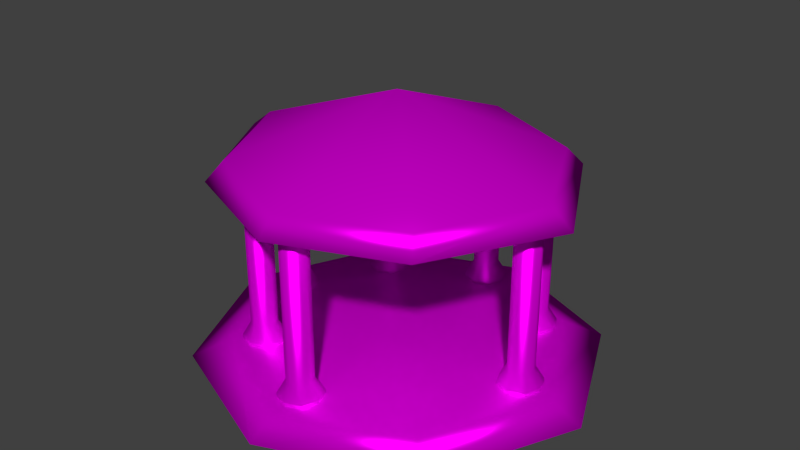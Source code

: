 # Source: gazebo.blend  (saved by Blender 2.69.0; exported with 4.5.12 LTS)
import bpy
from mathutils import Matrix  # noqa: F401  (used for matrix-valued properties, if any)

bpy.ops.wm.read_factory_settings(use_empty=True)
scene = bpy.context.scene
scene.name = 'Scene'

# ---- collections
col_collection_1 = bpy.data.collections.new('Collection 1'); scene.collection.children.link(col_collection_1)

# ---- images (referenced by path relative to the original .blend; pixels are not part of the script)
import os
ASSET_DIR = os.environ.get("B2B_ASSET_DIR", "")  # directory of the original .blend (textures are referenced by path, not embedded)
HERE = os.path.dirname(os.path.abspath(__file__))  # packed textures are extracted next to this script under _unpacked/

def load_image(name, relpath, width, height, colorspace="sRGB"):
    """Load a texture the original file referenced (path relative to the .blend, or extracted next to this script)."""
    p = next((c for c in (os.path.join(HERE, relpath), os.path.join(ASSET_DIR, relpath)) if relpath and os.path.exists(c)), "")
    if p:
        img = bpy.data.images.load(p, check_existing=True)
        img.name = name
    else:  # same state as the original file: an image datablock whose file is absent (Cycles renders it pink)
        img = bpy.data.images.new(name, width, height)
        img.source = "FILE"
        img.filepath = "//" + (relpath or name)
    img.colorspace_settings.name = colorspace
    return img
img_marble_jpeg_007 = load_image('marble.jpeg.007', 'marble.jpeg', 1024, 1024, 'sRGB')
img_marble_2_jpeg_007 = load_image('marble 2.jpeg.007', 'marble 2.jpeg', 1024, 1024, 'sRGB')
img_rust_mask_jpeg_007 = load_image('rust mask.jpeg.007', 'rust mask.jpeg', 1024, 1024, 'sRGB')

# ---- materials (node trees are filled in below, after node groups)
mat_marble = bpy.data.materials.new('marble')
mat_marble.alpha_threshold = 0.0
mat_marble.roughness = 0.5
mat_marble.line_color = (0.0, 0.0, 0.0, 1.0)

# ---- material node trees
mat_marble.use_nodes = True; mat_marble.node_tree.nodes.clear()
_N = mat_marble.node_tree.nodes; _L = mat_marble.node_tree.links
n0 = _N.new('ShaderNodeOutputMaterial'); n0.name = 'Material Output'; n0.location = (680, 235)
n1 = _N.new('ShaderNodeMixShader'); n1.name = 'Mix Shader'; n1.location = (496, 235)
n2 = _N.new('ShaderNodeBsdfDiffuse'); n2.name = 'Diffuse BSDF'; n2.location = (326, 312)
n3 = _N.new('ShaderNodeBsdfAnisotropic'); n3.name = 'Glossy BSDF'; n3.location = (331, 173)
n3.distribution = 'BECKMANN'
n3.inputs[1].default_value = 0.4472
n4 = _N.new('ShaderNodeTexImage'); n4.name = 'Image Texture'; n4.location = (-314, 255)
n4.width = 140
n4.image = img_marble_jpeg_007
n5 = _N.new('ShaderNodeTexImage'); n5.name = 'Image Texture.001'; n5.location = (-303, 485)
n5.width = 140
n5.image = img_marble_2_jpeg_007
n6 = _N.new('ShaderNodeTexImage'); n6.name = 'Image Texture.002'; n6.location = (-298, 698)
n6.width = 140
n6.image = img_rust_mask_jpeg_007
n7 = _N.new('ShaderNodeValToRGB'); n7.name = 'ColorRamp'; n7.location = (-79, 689)
while len(n7.color_ramp.elements) > 1: n7.color_ramp.elements.remove(n7.color_ramp.elements[-1])
n7.color_ramp.elements[0].position = 0.1182; n7.color_ramp.elements[0].color = (0.0, 0.0, 0.0, 1.0)
_e = n7.color_ramp.elements.new(0.5); _e.color = (1.0, 1.0, 1.0, 1.0)
n8 = _N.new('ShaderNodeMix'); n8.name = 'Mix'; n8.location = (5, 289)
n8.data_type = 'RGBA'
n9 = _N.new('ShaderNodeMix'); n9.name = 'Mix.001'; n9.location = (345, -8)
n9.data_type = 'RGBA'
n9.blend_type = 'MULTIPLY'
n9.inputs[0].default_value = 0.05
n9.inputs[6].default_value = (1.0, 1.0, 1.0, 1.0)
n10 = _N.new('ShaderNodeDisplacement'); n10.name = 'Displacement'; n10.location = (0, 0)
n10.inputs[1].default_value = 0.0
n10.inputs[2].default_value = 0.1
_L.new(n1.outputs[0], n0.inputs[0])
_L.new(n2.outputs[0], n1.inputs[1])
_L.new(n3.outputs[0], n1.inputs[2])
_L.new(n6.outputs[0], n7.inputs[0])
_L.new(n5.outputs[0], n8.inputs[7])
_L.new(n8.outputs[2], n2.inputs[0])
_L.new(n8.outputs[2], n3.inputs[0])
_L.new(n7.outputs[0], n8.inputs[0])
_L.new(n4.outputs[0], n8.inputs[6])
_L.new(n8.outputs[2], n9.inputs[7])
_L.new(n9.outputs[2], n10.inputs[0])
_L.new(n10.outputs[0], n0.inputs[2])
n0.is_active_output = True

# ---- world
world_world = bpy.data.worlds.new('World'); scene.world = world_world
world_world.color = (0.05088, 0.05088, 0.05088)
world_world.use_sun_shadow = False
world_world.sun_shadow_jitter_overblur = 0.0
world_world.cycles.sampling_method = 'MANUAL'
world_world.cycles.sample_map_resolution = 256

# ---- meshes
me_cube_001 = bpy.data.meshes.new('Cube.001')
me_cube_001.from_pydata([(-30.47, 15.38, -2.371), (-27.34, 12.17, -0.3709), (0.1081, 15.38, -2.371), (-3.017, 12.17, -0.3709), (-15.18, 17.77, -0.3709), (-15.18, 21.66, -2.371), (-30.47, -15.43, -2.371), (-27.34, -12.22, -0.3709), (-32.99, -0.02347, -0.3709), (-37.43, -0.02347, -2.371), (0.1081, -15.43, -2.371), (-3.017, -12.22, -0.3709), (2.628, -0.02347, -0.3709), (7.071, -0.02347, -2.371), (-15.18, -17.82, -0.3709), (-15.18, -21.7, -2.371), (-15.18, -0.02347, -2.371), (-15.18, -0.02347, -0.3709), (-13.33, 16.66, -0.409), (-13.33, 13.35, -0.409), (-16.65, 13.35, -0.409), (-16.65, 16.66, -0.409), (-14.0, 16.0, 18.26), (-14.0, 14.0, 18.26), (-16.0, 14.0, 18.26), (-16.0, 16.0, 18.26), (-12.73, 15.01, -0.409), (-14.99, 17.35, -0.409), (-14.99, 12.7, -0.409), (-17.33, 15.02, -0.3687), (-13.59, 15.0, 18.26), (-15.0, 16.42, 18.26), (-15.0, 13.57, 18.26), (-16.42, 15.01, 18.28), (-15.0, 15.0, -0.5147), (-15.0, 15.0, 18.26), (-13.33, 16.66, 0.00143), (-13.33, 13.35, 0.00143), (-16.65, 13.35, 0.00143), (-16.65, 16.66, 0.00143), (-12.73, 15.01, 0.00143), (-14.99, 12.7, 0.00143), (-17.33, 15.02, 0.0417), (-14.99, 17.35, 0.00143), (-16.42, 15.01, 1.572), (-15.0, 13.57, 1.547), (-13.59, 15.0, 1.547), (-15.0, 16.42, 1.547), (-16.0, 16.0, 1.547), (-16.0, 14.0, 1.547), (-14.0, 14.0, 1.547), (-14.0, 16.0, 1.547), (1.666, 1.664, -0.409), (1.666, -1.647, -0.409), (-1.645, -1.647, -0.409), (-1.645, 1.664, -0.409), (1.0, 1.0, 18.26), (1.0, -1.0, 18.26), (-1.0, -1.0, 18.26), (-1.0, 1.0, 18.26), (2.266, 0.008642, -0.409), (0.01036, 2.354, -0.409), (0.01036, -2.295, -0.409), (-2.334, 0.01895, -0.3687), (1.41, -5.662e-07, 18.26), (2.682e-07, 1.417, 18.26), (-5.066e-07, -1.431, 18.26), (-1.416, 0.006226, 18.28), (5.96e-08, 1.192e-07, -0.5147), (-1.192e-07, -1.788e-07, 18.26), (1.666, 1.664, 0.00143), (1.666, -1.647, 0.00143), (-1.645, -1.647, 0.00143), (-1.645, 1.664, 0.00143), (2.266, 0.008642, 0.00143), (0.01036, -2.295, 0.00143), (-2.334, 0.01895, 0.0417), (0.01036, 2.354, 0.00143), (-1.416, 0.006226, 1.572), (-7.797e-08, -1.431, 1.547), (1.41, -5.184e-08, 1.547), (1.825e-07, 1.417, 1.547), (-1.0, 1.0, 1.547), (-1.0, -1.0, 1.547), (1.0, -1.0, 1.547), (1.0, 1.0, 1.547), (-13.33, -13.34, -0.409), (-13.33, -16.65, -0.409), (-16.65, -16.65, -0.409), (-16.65, -13.34, -0.409), (-14.0, -14.0, 18.26), (-14.0, -16.0, 18.26), (-16.0, -16.0, 18.26), (-16.0, -14.0, 18.26), (-12.73, -14.99, -0.409), (-14.99, -12.65, -0.409), (-14.99, -17.3, -0.409), (-17.33, -14.98, -0.3687), (-13.59, -15.0, 18.26), (-15.0, -13.58, 18.26), (-15.0, -16.43, 18.26), (-16.42, -14.99, 18.28), (-15.0, -15.0, -0.5147), (-15.0, -15.0, 18.26), (-13.33, -13.34, 0.00143), (-13.33, -16.65, 0.00143), (-16.65, -16.65, 0.00143), (-16.65, -13.34, 0.00143), (-12.73, -14.99, 0.00143), (-14.99, -17.3, 0.00143), (-17.33, -14.98, 0.0417), (-14.99, -12.65, 0.00143), (-16.42, -14.99, 1.572), (-15.0, -16.43, 1.547), (-13.59, -15.0, 1.547), (-15.0, -13.58, 1.547), (-16.0, -14.0, 1.547), (-16.0, -16.0, 1.547), (-14.0, -16.0, 1.547), (-14.0, -14.0, 1.547), (-28.33, 1.664, -0.409), (-28.33, -1.647, -0.409), (-31.65, -1.647, -0.409), (-31.65, 1.664, -0.409), (-29.0, 1.0, 18.26), (-29.0, -1.0, 18.26), (-31.0, -1.0, 18.26), (-31.0, 1.0, 18.26), (-27.73, 0.008642, -0.409), (-29.99, 2.354, -0.409), (-29.99, -2.295, -0.409), (-32.33, 0.01895, -0.3687), (-28.59, -5.662e-07, 18.26), (-30.0, 1.417, 18.26), (-30.0, -1.431, 18.26), (-31.42, 0.006226, 18.28), (-30.0, 1.192e-07, -0.5147), (-30.0, -1.788e-07, 18.26), (-28.33, 1.664, 0.00143), (-28.33, -1.647, 0.00143), (-31.65, -1.647, 0.00143), (-31.65, 1.664, 0.00143), (-27.73, 0.008642, 0.00143), (-29.99, -2.295, 0.00143), (-32.33, 0.01895, 0.0417), (-29.99, 2.354, 0.00143), (-31.42, 0.006226, 1.572), (-30.0, -1.431, 1.547), (-28.59, -5.184e-08, 1.547), (-30.0, 1.417, 1.547), (-31.0, 1.0, 1.547), (-31.0, -1.0, 1.547), (-29.0, -1.0, 1.547), (-29.0, 1.0, 1.547), (-3.334, 11.66, -0.409), (-3.334, 8.353, -0.409), (-6.645, 8.353, -0.409), (-6.645, 11.66, -0.409), (-4.0, 11.0, 18.26), (-4.0, 9.0, 18.26), (-6.0, 9.0, 18.26), (-6.0, 11.0, 18.26), (-2.734, 10.01, -0.409), (-4.99, 12.35, -0.409), (-4.99, 7.705, -0.409), (-7.334, 10.02, -0.3687), (-3.59, 10.0, 18.26), (-5.0, 11.42, 18.26), (-5.0, 8.569, 18.26), (-6.416, 10.01, 18.28), (-5.0, 10.0, -0.5147), (-5.0, 10.0, 18.26), (-3.334, 11.66, 0.00143), (-3.334, 8.353, 0.00143), (-6.645, 8.353, 0.00143), (-6.645, 11.66, 0.00143), (-2.734, 10.01, 0.00143), (-4.99, 7.705, 0.00143), (-7.334, 10.02, 0.0417), (-4.99, 12.35, 0.00143), (-6.416, 10.01, 1.572), (-5.0, 8.569, 1.547), (-3.59, 10.0, 1.547), (-5.0, 11.42, 1.547), (-6.0, 11.0, 1.547), (-6.0, 9.0, 1.547), (-4.0, 9.0, 1.547), (-4.0, 11.0, 1.547), (-23.33, 11.66, -0.409), (-23.33, 8.353, -0.409), (-26.65, 8.353, -0.409), (-26.65, 11.66, -0.409), (-24.0, 11.0, 18.26), (-24.0, 9.0, 18.26), (-26.0, 9.0, 18.26), (-26.0, 11.0, 18.26), (-22.73, 10.01, -0.409), (-24.99, 12.35, -0.409), (-24.99, 7.705, -0.409), (-27.33, 10.02, -0.3687), (-23.59, 10.0, 18.26), (-25.0, 11.42, 18.26), (-25.0, 8.569, 18.26), (-26.42, 10.01, 18.28), (-25.0, 10.0, -0.5147), (-25.0, 10.0, 18.26), (-23.33, 11.66, 0.00143), (-23.33, 8.353, 0.00143), (-26.65, 8.353, 0.00143), (-26.65, 11.66, 0.00143), (-22.73, 10.01, 0.00143), (-24.99, 7.705, 0.00143), (-27.33, 10.02, 0.0417), (-24.99, 12.35, 0.00143), (-26.42, 10.01, 1.572), (-25.0, 8.569, 1.547), (-23.59, 10.0, 1.547), (-25.0, 11.42, 1.547), (-26.0, 11.0, 1.547), (-26.0, 9.0, 1.547), (-24.0, 9.0, 1.547), (-24.0, 11.0, 1.547), (-23.33, -8.336, -0.409), (-23.33, -11.65, -0.409), (-26.65, -11.65, -0.409), (-26.65, -8.336, -0.409), (-24.0, -9.0, 18.26), (-24.0, -11.0, 18.26), (-26.0, -11.0, 18.26), (-26.0, -9.0, 18.26), (-22.73, -9.991, -0.409), (-24.99, -7.646, -0.409), (-24.99, -12.3, -0.409), (-27.33, -9.981, -0.3687), (-23.59, -10.0, 18.26), (-25.0, -8.583, 18.26), (-25.0, -11.43, 18.26), (-26.42, -9.994, 18.28), (-25.0, -10.0, -0.5147), (-25.0, -10.0, 18.26), (-23.33, -8.336, 0.00143), (-23.33, -11.65, 0.00143), (-26.65, -11.65, 0.00143), (-26.65, -8.336, 0.00143), (-22.73, -9.991, 0.00143), (-24.99, -12.3, 0.00143), (-27.33, -9.981, 0.0417), (-24.99, -7.646, 0.00143), (-26.42, -9.994, 1.572), (-25.0, -11.43, 1.547), (-23.59, -10.0, 1.547), (-25.0, -8.583, 1.547), (-26.0, -9.0, 1.547), (-26.0, -11.0, 1.547), (-24.0, -11.0, 1.547), (-24.0, -9.0, 1.547), (-28.52, 13.66, 17.42), (-27.48, 12.07, 19.42), (-15.66, 16.97, 19.42), (-15.66, 18.89, 17.42), (-28.52, -13.38, 17.42), (-27.48, -11.79, 19.42), (-33.26, 0.141, 19.42), (-35.83, 0.141, 17.42), (-15.66, -16.69, 19.42), (-15.66, -18.61, 17.42), (-15.66, 0.141, 19.36), (-15.66, 0.141, 26.1), (-2.804, 13.66, 17.42), (-3.849, 12.07, 19.42), (-2.804, -13.38, 17.42), (-3.849, -11.79, 19.42), (1.935, 0.141, 19.42), (4.503, 0.141, 17.42)], [], [(8, 1, 0, 9), (17, 4, 1, 8), (1, 4, 5, 0), (9, 0, 5, 16), (12, 13, 2, 3), (17, 12, 3, 4), (3, 2, 5, 4), (13, 16, 5, 2), (8, 9, 6, 7), (17, 8, 7, 14), (7, 6, 15, 14), (9, 16, 15, 6), (12, 11, 10, 13), (17, 14, 11, 12), (11, 14, 15, 10), (13, 10, 15, 16), (34, 28, 20, 29), (35, 33, 24, 32), (46, 30, 23, 50), (45, 32, 24, 49), (44, 33, 25, 48), (43, 27, 21, 39), (27, 34, 29, 21), (18, 26, 34, 27), (26, 19, 28, 34), (30, 35, 32, 23), (22, 31, 35, 30), (31, 25, 33, 35), (51, 22, 30, 46), (50, 23, 32, 45), (49, 24, 33, 44), (36, 18, 27, 43), (26, 40, 37, 19), (28, 41, 38, 20), (29, 42, 39, 21), (47, 43, 39, 48), (18, 36, 40, 26), (19, 37, 41, 28), (20, 38, 42, 29), (51, 36, 43, 47), (31, 47, 48, 25), (37, 50, 45, 41), (42, 44, 48, 39), (36, 51, 46, 40), (22, 51, 47, 31), (41, 45, 49, 38), (40, 46, 50, 37), (38, 49, 44, 42), (68, 62, 54, 63), (69, 67, 58, 66), (80, 64, 57, 84), (79, 66, 58, 83), (78, 67, 59, 82), (77, 61, 55, 73), (61, 68, 63, 55), (52, 60, 68, 61), (60, 53, 62, 68), (64, 69, 66, 57), (56, 65, 69, 64), (65, 59, 67, 69), (85, 56, 64, 80), (84, 57, 66, 79), (83, 58, 67, 78), (70, 52, 61, 77), (60, 74, 71, 53), (62, 75, 72, 54), (63, 76, 73, 55), (81, 77, 73, 82), (52, 70, 74, 60), (53, 71, 75, 62), (54, 72, 76, 63), (85, 70, 77, 81), (65, 81, 82, 59), (71, 84, 79, 75), (76, 78, 82, 73), (70, 85, 80, 74), (56, 85, 81, 65), (75, 79, 83, 72), (74, 80, 84, 71), (72, 83, 78, 76), (102, 96, 88, 97), (103, 101, 92, 100), (114, 98, 91, 118), (113, 100, 92, 117), (112, 101, 93, 116), (111, 95, 89, 107), (95, 102, 97, 89), (86, 94, 102, 95), (94, 87, 96, 102), (98, 103, 100, 91), (90, 99, 103, 98), (99, 93, 101, 103), (119, 90, 98, 114), (118, 91, 100, 113), (117, 92, 101, 112), (104, 86, 95, 111), (94, 108, 105, 87), (96, 109, 106, 88), (97, 110, 107, 89), (115, 111, 107, 116), (86, 104, 108, 94), (87, 105, 109, 96), (88, 106, 110, 97), (119, 104, 111, 115), (99, 115, 116, 93), (105, 118, 113, 109), (110, 112, 116, 107), (104, 119, 114, 108), (90, 119, 115, 99), (109, 113, 117, 106), (108, 114, 118, 105), (106, 117, 112, 110), (136, 130, 122, 131), (137, 135, 126, 134), (148, 132, 125, 152), (147, 134, 126, 151), (146, 135, 127, 150), (145, 129, 123, 141), (129, 136, 131, 123), (120, 128, 136, 129), (128, 121, 130, 136), (132, 137, 134, 125), (124, 133, 137, 132), (133, 127, 135, 137), (153, 124, 132, 148), (152, 125, 134, 147), (151, 126, 135, 146), (138, 120, 129, 145), (128, 142, 139, 121), (130, 143, 140, 122), (131, 144, 141, 123), (149, 145, 141, 150), (120, 138, 142, 128), (121, 139, 143, 130), (122, 140, 144, 131), (153, 138, 145, 149), (133, 149, 150, 127), (139, 152, 147, 143), (144, 146, 150, 141), (138, 153, 148, 142), (124, 153, 149, 133), (143, 147, 151, 140), (142, 148, 152, 139), (140, 151, 146, 144), (170, 164, 156, 165), (171, 169, 160, 168), (182, 166, 159, 186), (181, 168, 160, 185), (180, 169, 161, 184), (179, 163, 157, 175), (163, 170, 165, 157), (154, 162, 170, 163), (162, 155, 164, 170), (166, 171, 168, 159), (158, 167, 171, 166), (167, 161, 169, 171), (187, 158, 166, 182), (186, 159, 168, 181), (185, 160, 169, 180), (172, 154, 163, 179), (162, 176, 173, 155), (164, 177, 174, 156), (165, 178, 175, 157), (183, 179, 175, 184), (154, 172, 176, 162), (155, 173, 177, 164), (156, 174, 178, 165), (187, 172, 179, 183), (167, 183, 184, 161), (173, 186, 181, 177), (178, 180, 184, 175), (172, 187, 182, 176), (158, 187, 183, 167), (177, 181, 185, 174), (176, 182, 186, 173), (174, 185, 180, 178), (204, 198, 190, 199), (205, 203, 194, 202), (216, 200, 193, 220), (215, 202, 194, 219), (214, 203, 195, 218), (213, 197, 191, 209), (197, 204, 199, 191), (188, 196, 204, 197), (196, 189, 198, 204), (200, 205, 202, 193), (192, 201, 205, 200), (201, 195, 203, 205), (221, 192, 200, 216), (220, 193, 202, 215), (219, 194, 203, 214), (206, 188, 197, 213), (196, 210, 207, 189), (198, 211, 208, 190), (199, 212, 209, 191), (217, 213, 209, 218), (188, 206, 210, 196), (189, 207, 211, 198), (190, 208, 212, 199), (221, 206, 213, 217), (201, 217, 218, 195), (207, 220, 215, 211), (212, 214, 218, 209), (206, 221, 216, 210), (192, 221, 217, 201), (211, 215, 219, 208), (210, 216, 220, 207), (208, 219, 214, 212), (238, 232, 224, 233), (239, 237, 228, 236), (250, 234, 227, 254), (249, 236, 228, 253), (248, 237, 229, 252), (247, 231, 225, 243), (231, 238, 233, 225), (222, 230, 238, 231), (230, 223, 232, 238), (234, 239, 236, 227), (226, 235, 239, 234), (235, 229, 237, 239), (255, 226, 234, 250), (254, 227, 236, 249), (253, 228, 237, 248), (240, 222, 231, 247), (230, 244, 241, 223), (232, 245, 242, 224), (233, 246, 243, 225), (251, 247, 243, 252), (222, 240, 244, 230), (223, 241, 245, 232), (224, 242, 246, 233), (255, 240, 247, 251), (235, 251, 252, 229), (241, 254, 249, 245), (246, 248, 252, 243), (240, 255, 250, 244), (226, 255, 251, 235), (245, 249, 253, 242), (244, 250, 254, 241), (242, 253, 248, 246), (262, 257, 256, 263), (257, 258, 259, 256), (259, 266, 263, 256), (257, 262, 267, 258), (262, 263, 260, 261), (261, 260, 265, 264), (265, 260, 263, 266), (261, 264, 267, 262), (272, 273, 268, 269), (269, 258, 267, 272), (269, 268, 259, 258), (271, 264, 265, 270), (272, 271, 270, 273), (259, 268, 273, 266), (265, 266, 273, 270), (271, 272, 267, 264)])
me_cube_001.polygons.foreach_set('use_smooth', [True] * 256)
_uv = me_cube_001.uv_layers.new(name='UVMap')
_uv.uv.foreach_set('vector', [0.04263, 0.2907, 0.1495, 0.3836, 0.1333, 0.4278, 0.0, 0.3099, 0.2137, 0.2139, 0.2905, 0.3849, 0.1495, 0.3836, 0.04263, 0.2907, 0.1495, 0.3836, 0.2905, 0.3849, 0.3073, 0.4222, 0.1333, 0.4278, 0.4275, 0.1176, 0.5611, 0.0, 0.735, 0.006062, 0.641, 0.2141, 0.3848, 0.1371, 0.4275, 0.1179, 0.4271, 0.2959, 0.3832, 0.2787, 0.2137, 0.2139, 0.3848, 0.1371, 0.3832, 0.2787, 0.2905, 0.3849, 0.3832, 0.2787, 0.4271, 0.2959, 0.3073, 0.4222, 0.2905, 0.3849, 0.8546, 0.3106, 0.641, 0.2141, 0.735, 0.006062, 0.8545, 0.1326, 0.04263, 0.2907, 0.0, 0.3099, 0.0004527, 0.1319, 0.04424, 0.1492, 0.2137, 0.2139, 0.04263, 0.2907, 0.04424, 0.1492, 0.1369, 0.04296, 0.04424, 0.1492, 0.0004527, 0.1319, 0.1202, 0.005647, 0.1369, 0.04296, 0.4275, 0.1176, 0.641, 0.2141, 0.547, 0.4221, 0.4275, 0.2956, 0.3848, 0.1371, 0.2779, 0.0443, 0.2942, 0.0, 0.4275, 0.1179, 0.2137, 0.2139, 0.1369, 0.04296, 0.2779, 0.0443, 0.3848, 0.1371, 0.2779, 0.0443, 0.1369, 0.04296, 0.1202, 0.005647, 0.2942, 0.0, 0.8546, 0.3106, 0.7209, 0.4282, 0.547, 0.4221, 0.641, 0.2141, 0.8012, 0.8321, 0.777, 0.8324, 0.7837, 0.8149, 0.8012, 0.8075, 0.05376, 0.8364, 0.03885, 0.8366, 0.04315, 0.826, 0.05364, 0.8214, 0.9356, 0.2545, 0.935, 0.4282, 0.9271, 0.4269, 0.9276, 0.2532, 0.9161, 0.2531, 0.9156, 0.4268, 0.9076, 0.4281, 0.9081, 0.2544, 0.8753, 0.6471, 0.8748, 0.8206, 0.8635, 0.8203, 0.864, 0.6468, 0.8468, 0.6314, 0.8468, 0.6271, 0.8603, 0.625, 0.8603, 0.6292, 0.1903, 0.807, 0.1903, 0.8318, 0.1657, 0.8318, 0.1729, 0.8144, 0.5891, 0.8147, 0.5954, 0.8321, 0.5716, 0.8323, 0.5716, 0.8075, 0.825, 0.8218, 0.8186, 0.8392, 0.8012, 0.8459, 0.8012, 0.8218, 0.5477, 0.8474, 0.5329, 0.8474, 0.5329, 0.8323, 0.5434, 0.8368, 0.03356, 0.8561, 0.02302, 0.8605, 0.02304, 0.8455, 0.03789, 0.8456, 0.4517, 0.8473, 0.4411, 0.8429, 0.4368, 0.8324, 0.4517, 0.8324, 0.07003, 0.8289, 0.0695, 1.002, 0.06146, 1.004, 0.06199, 0.8302, 0.9276, 0.2532, 0.9271, 0.4269, 0.9156, 0.4268, 0.9161, 0.2531, 0.8834, 0.6482, 0.8829, 0.8218, 0.8748, 0.8206, 0.8753, 0.6471, 0.0663, 0.8113, 0.06632, 0.807, 0.0852, 0.8071, 0.08519, 0.8114, 0.944, 0.2337, 0.944, 0.238, 0.9315, 0.2357, 0.9316, 0.2314, 0.9128, 0.2314, 0.9128, 0.2357, 0.8993, 0.2377, 0.8993, 0.2335, 0.8791, 0.6255, 0.879, 0.6297, 0.8603, 0.6292, 0.8603, 0.625, 0.8559, 0.6481, 0.8468, 0.6314, 0.8603, 0.6292, 0.864, 0.6468, 0.06632, 0.807, 0.0663, 0.8113, 0.05376, 0.8136, 0.05377, 0.8093, 0.9316, 0.2314, 0.9315, 0.2357, 0.9128, 0.2357, 0.9128, 0.2314, 0.8924, 0.6273, 0.8924, 0.6316, 0.879, 0.6297, 0.8791, 0.6255, 0.07003, 0.8289, 0.0663, 0.8113, 0.08519, 0.8114, 0.08144, 0.8289, 0.8553, 0.8216, 0.8559, 0.6481, 0.864, 0.6468, 0.8635, 0.8203, 0.9315, 0.2357, 0.9276, 0.2532, 0.9161, 0.2531, 0.9128, 0.2357, 0.879, 0.6297, 0.8753, 0.6471, 0.864, 0.6468, 0.8603, 0.6292, 0.0663, 0.8113, 0.07003, 0.8289, 0.06199, 0.8302, 0.05376, 0.8136, 0.0695, 1.002, 0.07003, 0.8289, 0.08144, 0.8289, 0.08091, 1.002, 0.9128, 0.2357, 0.9161, 0.2531, 0.9081, 0.2544, 0.8993, 0.2377, 0.944, 0.238, 0.9356, 0.2545, 0.9276, 0.2532, 0.9315, 0.2357, 0.8924, 0.6316, 0.8834, 0.6482, 0.8753, 0.6471, 0.879, 0.6297, 0.7528, 0.8321, 0.7287, 0.8324, 0.7353, 0.8149, 0.7528, 0.8075, 0.3157, 0.8469, 0.3008, 0.8471, 0.3051, 0.8365, 0.3156, 0.8318, 0.9287, 0.6481, 0.9281, 0.8218, 0.9202, 0.8204, 0.9207, 0.6468, 0.9092, 0.6467, 0.9087, 0.8204, 0.9007, 0.8217, 0.9012, 0.648, 0.8753, 0.4503, 0.8748, 0.6239, 0.8635, 0.6236, 0.864, 0.45, 0.8468, 0.4346, 0.8468, 0.4304, 0.8603, 0.4282, 0.8603, 0.4325, 0.2149, 0.807, 0.2149, 0.8318, 0.1903, 0.8318, 0.1975, 0.8144, 0.6743, 0.8147, 0.6806, 0.8321, 0.6568, 0.8323, 0.6568, 0.8075, 0.3403, 0.8318, 0.3339, 0.8492, 0.3165, 0.856, 0.3165, 0.8318, 0.6955, 0.8474, 0.6806, 0.8474, 0.6807, 0.8323, 0.6912, 0.8368, 0.04943, 0.8472, 0.03889, 0.8515, 0.03891, 0.8366, 0.05376, 0.8367, 0.4666, 0.8473, 0.456, 0.8429, 0.4517, 0.8324, 0.4666, 0.8324, 0.9534, 0.4502, 0.9529, 0.6237, 0.9448, 0.625, 0.9453, 0.4515, 0.9207, 0.6468, 0.9202, 0.8204, 0.9087, 0.8204, 0.9092, 0.6467, 0.8834, 0.4514, 0.8829, 0.625, 0.8748, 0.6239, 0.8753, 0.4503, 0.9497, 0.4326, 0.9497, 0.4283, 0.9686, 0.4284, 0.9685, 0.4326, 0.9371, 0.6273, 0.9371, 0.6315, 0.9246, 0.6293, 0.9247, 0.625, 0.9059, 0.625, 0.9059, 0.6292, 0.8924, 0.6313, 0.8924, 0.627, 0.8791, 0.4287, 0.879, 0.433, 0.8603, 0.4325, 0.8603, 0.4282, 0.8559, 0.4513, 0.8468, 0.4346, 0.8603, 0.4325, 0.864, 0.45, 0.9497, 0.4283, 0.9497, 0.4326, 0.9371, 0.4348, 0.9371, 0.4306, 0.9247, 0.625, 0.9246, 0.6293, 0.9059, 0.6292, 0.9059, 0.625, 0.8924, 0.4306, 0.8924, 0.4348, 0.879, 0.433, 0.8791, 0.4287, 0.9534, 0.4502, 0.9497, 0.4326, 0.9685, 0.4326, 0.9648, 0.4502, 0.8553, 0.6249, 0.8559, 0.4513, 0.864, 0.45, 0.8635, 0.6236, 0.9246, 0.6293, 0.9207, 0.6468, 0.9092, 0.6467, 0.9059, 0.6292, 0.879, 0.433, 0.8753, 0.4503, 0.864, 0.45, 0.8603, 0.4325, 0.9497, 0.4326, 0.9534, 0.4502, 0.9453, 0.4515, 0.9371, 0.4348, 0.9529, 0.6237, 0.9534, 0.4502, 0.9648, 0.4502, 0.9643, 0.6237, 0.9059, 0.6292, 0.9092, 0.6467, 0.9012, 0.648, 0.8924, 0.6313, 0.9371, 0.6315, 0.9287, 0.6481, 0.9207, 0.6468, 0.9246, 0.6293, 0.8924, 0.4348, 0.8834, 0.4514, 0.8753, 0.4503, 0.879, 0.433, 0.5, 0.8321, 0.4758, 0.8324, 0.4825, 0.8149, 0.5, 0.8075, 0.2395, 0.8469, 0.2246, 0.8471, 0.2289, 0.8365, 0.2394, 0.8318, 0.9365, 0.02311, 0.9359, 0.1968, 0.9279, 0.1954, 0.9285, 0.02177, 0.917, 0.02171, 0.9165, 0.1954, 0.9084, 0.1967, 0.909, 0.02301, 0.03673, 0.4499, 0.0362, 0.6235, 0.02485, 0.6232, 0.02538, 0.4496, 0.008152, 0.4342, 0.008165, 0.43, 0.02166, 0.4278, 0.02164, 0.4321, 0.2394, 0.807, 0.2395, 0.8318, 0.2149, 0.8318, 0.2221, 0.8144, 0.6981, 0.8147, 0.7045, 0.8321, 0.6806, 0.8323, 0.6807, 0.8075, 0.2149, 0.8318, 0.2085, 0.8492, 0.191, 0.856, 0.191, 0.8318, 0.6806, 0.8474, 0.6658, 0.8474, 0.6658, 0.8323, 0.6763, 0.8368, 0.8356, 0.8565, 0.825, 0.8608, 0.825, 0.8459, 0.8399, 0.846, 0.7528, 0.8473, 0.7423, 0.8429, 0.7379, 0.8324, 0.7528, 0.8324, 0.4123, 0.8289, 0.4118, 1.002, 0.4038, 1.004, 0.4043, 0.8302, 0.9285, 0.02177, 0.9279, 0.1954, 0.9165, 0.1954, 0.917, 0.02171, 0.04477, 0.4511, 0.04424, 0.6246, 0.0362, 0.6235, 0.03673, 0.4499, 0.4086, 0.8113, 0.4086, 0.807, 0.4275, 0.8071, 0.4275, 0.8114, 0.9449, 0.002267, 0.9449, 0.006532, 0.9324, 0.004275, 0.9324, 9.957e-06, 0.9137, 0.0, 0.9137, 0.004265, 0.9002, 0.006313, 0.9002, 0.002048, 0.04044, 0.4283, 0.04042, 0.4326, 0.02164, 0.4321, 0.02166, 0.4278, 0.01723, 0.4509, 0.008152, 0.4342, 0.02164, 0.4321, 0.02538, 0.4496, 0.4086, 0.807, 0.4086, 0.8113, 0.3961, 0.8136, 0.3961, 0.8093, 0.9324, 9.957e-06, 0.9324, 0.004275, 0.9137, 0.004265, 0.9137, 0.0, 0.05376, 0.4302, 0.05375, 0.4344, 0.04042, 0.4326, 0.04044, 0.4283, 0.4123, 0.8289, 0.4086, 0.8113, 0.4275, 0.8114, 0.4237, 0.8289, 0.0167, 0.6245, 0.01723, 0.4509, 0.02538, 0.4496, 0.02485, 0.6232, 0.9324, 0.004275, 0.9285, 0.02177, 0.917, 0.02171, 0.9137, 0.004265, 0.04042, 0.4326, 0.03673, 0.4499, 0.02538, 0.4496, 0.02164, 0.4321, 0.4086, 0.8113, 0.4123, 0.8289, 0.4043, 0.8302, 0.3961, 0.8136, 0.4118, 1.002, 0.4123, 0.8289, 0.4237, 0.8289, 0.4232, 1.002, 0.9137, 0.004265, 0.917, 0.02171, 0.909, 0.02301, 0.9002, 0.006313, 0.9449, 0.006532, 0.9365, 0.02311, 0.9285, 0.02177, 0.9324, 0.004275, 0.05375, 0.4344, 0.04477, 0.4511, 0.03673, 0.4499, 0.04042, 0.4326, 0.4517, 0.8321, 0.4275, 0.8324, 0.4342, 0.8149, 0.4517, 0.8075, 0.5865, 0.8474, 0.5716, 0.8475, 0.5759, 0.8369, 0.5864, 0.8323, 0.9803, 0.2545, 0.9798, 0.4282, 0.9718, 0.4269, 0.9723, 0.2532, 0.9609, 0.2531, 0.9603, 0.4268, 0.9523, 0.4281, 0.9528, 0.2544, 0.03673, 0.6467, 0.0362, 0.8202, 0.02485, 0.82, 0.02538, 0.6464, 0.008152, 0.631, 0.008165, 0.6268, 0.02166, 0.6246, 0.02164, 0.6289, 0.3157, 0.807, 0.3157, 0.8318, 0.2912, 0.8318, 0.2983, 0.8144, 0.6504, 0.8147, 0.6568, 0.8321, 0.6329, 0.8323, 0.633, 0.8075, 0.03201, 0.8214, 0.02562, 0.8388, 0.008159, 0.8455, 0.008152, 0.8214, 0.5716, 0.8474, 0.5567, 0.8474, 0.5568, 0.8323, 0.5673, 0.8368, 0.4808, 0.8429, 0.4702, 0.8473, 0.4703, 0.8324, 0.4851, 0.8324, 0.7137, 0.8473, 0.7032, 0.8429, 0.6988, 0.8324, 0.7137, 0.8324, 0.3809, 0.8289, 0.3804, 1.002, 0.3723, 1.004, 0.3728, 0.8302, 0.9723, 0.2532, 0.9718, 0.4269, 0.9603, 0.4268, 0.9609, 0.2531, 0.04477, 0.6478, 0.04424, 0.8214, 0.0362, 0.8202, 0.03673, 0.6467, 0.3772, 0.8113, 0.3772, 0.807, 0.3961, 0.8071, 0.396, 0.8114, 0.9887, 0.2337, 0.9887, 0.238, 0.9763, 0.2357, 0.9763, 0.2314, 0.9576, 0.2314, 0.9576, 0.2357, 0.944, 0.2377, 0.944, 0.2335, 0.04044, 0.6251, 0.04042, 0.6293, 0.02164, 0.6289, 0.02166, 0.6246, 0.01723, 0.6477, 0.008152, 0.631, 0.02164, 0.6289, 0.02538, 0.6464, 0.3772, 0.807, 0.3772, 0.8113, 0.3646, 0.8136, 0.3646, 0.8093, 0.9763, 0.2314, 0.9763, 0.2357, 0.9576, 0.2357, 0.9576, 0.2314, 0.05376, 0.627, 0.05375, 0.6312, 0.04042, 0.6293, 0.04044, 0.6251, 0.3809, 0.8289, 0.3772, 0.8113, 0.396, 0.8114, 0.3923, 0.8289, 0.0167, 0.8213, 0.01723, 0.6477, 0.02538, 0.6464, 0.02485, 0.82, 0.9763, 0.2357, 0.9723, 0.2532, 0.9609, 0.2531, 0.9576, 0.2357, 0.04042, 0.6293, 0.03673, 0.6467, 0.02538, 0.6464, 0.02164, 0.6289, 0.3772, 0.8113, 0.3809, 0.8289, 0.3728, 0.8302, 0.3646, 0.8136, 0.3804, 1.002, 0.3809, 0.8289, 0.3923, 0.8289, 0.3918, 1.002, 0.9576, 0.2357, 0.9609, 0.2531, 0.9528, 0.2544, 0.944, 0.2377, 0.9887, 0.238, 0.9803, 0.2545, 0.9723, 0.2532, 0.9763, 0.2357, 0.05375, 0.6312, 0.04477, 0.6478, 0.03673, 0.6467, 0.04042, 0.6293, 0.777, 0.8321, 0.7528, 0.8324, 0.7595, 0.8149, 0.777, 0.8075, 0.1806, 0.8469, 0.1657, 0.8471, 0.17, 0.8365, 0.1805, 0.8318, 0.8908, 0.2545, 0.8903, 0.4282, 0.8823, 0.4269, 0.8829, 0.2532, 0.8714, 0.2531, 0.8709, 0.4268, 0.8628, 0.4281, 0.8634, 0.2544, 0.8297, 0.4503, 0.8292, 0.6239, 0.8179, 0.6236, 0.8184, 0.45, 0.8012, 0.4346, 0.8012, 0.4304, 0.8147, 0.4282, 0.8147, 0.4325, 0.3403, 0.807, 0.3403, 0.8318, 0.3157, 0.8318, 0.3229, 0.8144, 0.5414, 0.8147, 0.5477, 0.8321, 0.5239, 0.8323, 0.5239, 0.8075, 0.6329, 0.8317, 0.6265, 0.8491, 0.6091, 0.8558, 0.6091, 0.8317, 0.5149, 0.8474, 0.5, 0.8474, 0.5, 0.8323, 0.5106, 0.8368, 0.01869, 0.8561, 0.008152, 0.8605, 0.008173, 0.8455, 0.02302, 0.8456, 0.7286, 0.8473, 0.7181, 0.8429, 0.7137, 0.8324, 0.7287, 0.8324, 0.9612, 0.02197, 0.9606, 0.1954, 0.9526, 0.1968, 0.9531, 0.0233, 0.8829, 0.2532, 0.8823, 0.4269, 0.8709, 0.4268, 0.8714, 0.2531, 0.8378, 0.4514, 0.8373, 0.625, 0.8292, 0.6239, 0.8297, 0.4503, 0.9574, 0.004377, 0.9574, 0.0001166, 0.9763, 0.0001745, 0.9763, 0.004435, 0.8993, 0.2337, 0.8993, 0.238, 0.8868, 0.2357, 0.8868, 0.2314, 0.8681, 0.2314, 0.8681, 0.2357, 0.8546, 0.2377, 0.8546, 0.2335, 0.8335, 0.4287, 0.8334, 0.433, 0.8147, 0.4325, 0.8147, 0.4282, 0.8102, 0.4513, 0.8012, 0.4346, 0.8147, 0.4325, 0.8184, 0.45, 0.9574, 0.0001166, 0.9574, 0.004377, 0.9449, 0.006636, 0.9449, 0.002376, 0.8868, 0.2314, 0.8868, 0.2357, 0.8681, 0.2357, 0.8681, 0.2314, 0.8468, 0.4306, 0.8468, 0.4348, 0.8334, 0.433, 0.8335, 0.4287, 0.9612, 0.02197, 0.9574, 0.004377, 0.9763, 0.004435, 0.9726, 0.02201, 0.8097, 0.6249, 0.8102, 0.4513, 0.8184, 0.45, 0.8179, 0.6236, 0.8868, 0.2357, 0.8829, 0.2532, 0.8714, 0.2531, 0.8681, 0.2357, 0.8334, 0.433, 0.8297, 0.4503, 0.8184, 0.45, 0.8147, 0.4325, 0.9574, 0.004377, 0.9612, 0.02197, 0.9531, 0.0233, 0.9449, 0.006636, 0.9606, 0.1954, 0.9612, 0.02197, 0.9726, 0.02201, 0.972, 0.1955, 0.8681, 0.2357, 0.8714, 0.2531, 0.8634, 0.2544, 0.8546, 0.2377, 0.8993, 0.238, 0.8908, 0.2545, 0.8829, 0.2532, 0.8868, 0.2357, 0.8468, 0.4348, 0.8378, 0.4514, 0.8297, 0.4503, 0.8334, 0.433, 0.4758, 0.8321, 0.4517, 0.8324, 0.4584, 0.8149, 0.4758, 0.8075, 0.2641, 0.8469, 0.2491, 0.8471, 0.2534, 0.8365, 0.2639, 0.8318, 0.9287, 0.4513, 0.9281, 0.625, 0.9202, 0.6237, 0.9207, 0.45, 0.9092, 0.4499, 0.9087, 0.6236, 0.9007, 0.6249, 0.9012, 0.4512, 0.8297, 0.6471, 0.8292, 0.8206, 0.8179, 0.8203, 0.8184, 0.6468, 0.8012, 0.6314, 0.8012, 0.6271, 0.8147, 0.625, 0.8147, 0.6292, 0.264, 0.807, 0.2641, 0.8318, 0.2395, 0.8318, 0.2466, 0.8144, 0.5652, 0.8147, 0.5716, 0.8321, 0.5477, 0.8323, 0.5478, 0.8075, 0.8489, 0.8218, 0.8425, 0.8392, 0.825, 0.8459, 0.825, 0.8218, 0.6013, 0.8474, 0.5865, 0.8474, 0.5865, 0.8323, 0.597, 0.8368, 0.7968, 0.8429, 0.7863, 0.8473, 0.7863, 0.8324, 0.8012, 0.8324, 0.5329, 0.8472, 0.5223, 0.8428, 0.518, 0.8323, 0.5329, 0.8323, 0.9848, 0.4502, 0.9843, 0.6237, 0.9763, 0.625, 0.9768, 0.4515, 0.9207, 0.45, 0.9202, 0.6237, 0.9087, 0.6236, 0.9092, 0.4499, 0.8378, 0.6482, 0.8373, 0.8218, 0.8292, 0.8206, 0.8297, 0.6471, 0.9811, 0.4326, 0.9811, 0.4283, 1.0, 0.4284, 1.0, 0.4326, 0.9371, 0.4305, 0.9371, 0.4347, 0.9246, 0.4325, 0.9247, 0.4282, 0.9059, 0.4282, 0.9059, 0.4325, 0.8924, 0.4345, 0.8924, 0.4303, 0.8335, 0.6255, 0.8334, 0.6297, 0.8147, 0.6292, 0.8147, 0.625, 0.8102, 0.6481, 0.8012, 0.6314, 0.8147, 0.6292, 0.8184, 0.6468, 0.9811, 0.4283, 0.9811, 0.4326, 0.9686, 0.4348, 0.9686, 0.4306, 0.9247, 0.4282, 0.9246, 0.4325, 0.9059, 0.4325, 0.9059, 0.4282, 0.8468, 0.6273, 0.8468, 0.6316, 0.8334, 0.6297, 0.8335, 0.6255, 0.9848, 0.4502, 0.9811, 0.4326, 1.0, 0.4326, 0.9962, 0.4502, 0.8097, 0.8216, 0.8102, 0.6481, 0.8184, 0.6468, 0.8179, 0.8203, 0.9246, 0.4325, 0.9207, 0.45, 0.9092, 0.4499, 0.9059, 0.4325, 0.8334, 0.6297, 0.8297, 0.6471, 0.8184, 0.6468, 0.8147, 0.6292, 0.9811, 0.4326, 0.9848, 0.4502, 0.9768, 0.4515, 0.9686, 0.4348, 0.9843, 0.6237, 0.9848, 0.4502, 0.9962, 0.4502, 0.9957, 0.6237, 0.9059, 0.4325, 0.9092, 0.4499, 0.9012, 0.4512, 0.8924, 0.4345, 0.9371, 0.4347, 0.9287, 0.4513, 0.9207, 0.45, 0.9246, 0.4325, 0.8468, 0.6316, 0.8378, 0.6482, 0.8297, 0.6471, 0.8334, 0.6297, 0.7287, 0.8321, 0.7045, 0.8324, 0.7112, 0.8149, 0.7287, 0.8075, 0.2912, 0.8469, 0.2762, 0.8471, 0.2805, 0.8365, 0.291, 0.8318, 0.9734, 0.6481, 0.9729, 0.8218, 0.9649, 0.8204, 0.9654, 0.6468, 0.954, 0.6467, 0.9534, 0.8204, 0.9454, 0.8217, 0.9459, 0.648, 0.8831, 0.02211, 0.8826, 0.1956, 0.8713, 0.1954, 0.8718, 0.02182, 0.8546, 0.006418, 0.8546, 0.002156, 0.8681, 0.0, 0.868, 0.004262, 0.2911, 0.807, 0.2912, 0.8318, 0.2666, 0.8318, 0.2737, 0.8144, 0.5175, 0.8147, 0.5239, 0.8321, 0.5, 0.8323, 0.5001, 0.8075, 0.6329, 0.8075, 0.6265, 0.8249, 0.6091, 0.8317, 0.6091, 0.8075, 0.6568, 0.8474, 0.6419, 0.8474, 0.6419, 0.8323, 0.6525, 0.8368, 0.7727, 0.8429, 0.7621, 0.8473, 0.7621, 0.8324, 0.777, 0.8324, 0.5, 0.8473, 0.4895, 0.8429, 0.4851, 0.8324, 0.5, 0.8324, 0.1015, 0.8289, 0.1009, 1.002, 0.0929, 1.004, 0.09343, 0.8302, 0.9654, 0.6468, 0.9649, 0.8204, 0.9534, 0.8204, 0.954, 0.6467, 0.8912, 0.02324, 0.8906, 0.1968, 0.8826, 0.1956, 0.8831, 0.02211, 0.09775, 0.8113, 0.09776, 0.807, 0.1166, 0.8071, 0.1166, 0.8114, 0.9818, 0.6273, 0.9818, 0.6315, 0.9694, 0.6293, 0.9694, 0.625, 0.9507, 0.625, 0.9507, 0.6292, 0.9371, 0.6313, 0.9371, 0.627, 0.8868, 0.0004876, 0.8868, 0.004749, 0.868, 0.004262, 0.8681, 0.0, 0.8636, 0.02312, 0.8546, 0.006418, 0.868, 0.004262, 0.8718, 0.02182, 0.09776, 0.807, 0.09775, 0.8113, 0.0852, 0.8136, 0.08522, 0.8093, 0.9694, 0.625, 0.9694, 0.6293, 0.9507, 0.6292, 0.9507, 0.625, 0.9002, 0.002357, 0.9001, 0.006618, 0.8868, 0.004749, 0.8868, 0.0004876, 0.1015, 0.8289, 0.09775, 0.8113, 0.1166, 0.8114, 0.1129, 0.8289, 0.8631, 0.1967, 0.8636, 0.02312, 0.8718, 0.02182, 0.8713, 0.1954, 0.9694, 0.6293, 0.9654, 0.6468, 0.954, 0.6467, 0.9507, 0.6292, 0.8868, 0.004749, 0.8831, 0.02211, 0.8718, 0.02182, 0.868, 0.004262, 0.09775, 0.8113, 0.1015, 0.8289, 0.09343, 0.8302, 0.0852, 0.8136, 0.1009, 1.002, 0.1015, 0.8289, 0.1129, 0.8289, 0.1124, 1.002, 0.9507, 0.6292, 0.954, 0.6467, 0.9459, 0.648, 0.9371, 0.6313, 0.9818, 0.6315, 0.9734, 0.6481, 0.9654, 0.6468, 0.9694, 0.6293, 0.9001, 0.006618, 0.8912, 0.02324, 0.8831, 0.02211, 0.8868, 0.004749, 0.1414, 0.818, 0.1404, 0.9574, 0.1167, 0.9682, 0.1166, 0.807, 0.5646, 0.7875, 0.6986, 0.7738, 0.7082, 0.7915, 0.5629, 0.8075, 0.3344, 0.4437, 0.2406, 0.6174, 0.05376, 0.5166, 0.1891, 0.4278, 0.5646, 0.7875, 0.4513, 0.706, 0.6141, 0.618, 0.6986, 0.7738, 0.4513, 0.706, 0.4275, 0.7188, 0.4275, 0.557, 0.4451, 0.5666, 0.4451, 0.5666, 0.4275, 0.557, 0.5204, 0.4442, 0.53, 0.462, 0.1469, 0.7912, 0.05384, 0.6784, 0.05376, 0.5166, 0.2406, 0.6174, 0.4451, 0.5666, 0.53, 0.462, 0.6141, 0.618, 0.4513, 0.706, 0.7773, 0.5297, 0.8011, 0.5169, 0.8012, 0.6787, 0.7835, 0.6692, 0.7835, 0.6692, 0.6986, 0.7738, 0.6141, 0.618, 0.7773, 0.5297, 0.3403, 0.8108, 0.3644, 0.807, 0.3646, 0.9532, 0.3407, 0.9455, 0.1414, 0.9493, 0.1419, 0.8146, 0.1657, 0.807, 0.1653, 0.9532, 0.7773, 0.5297, 0.664, 0.4482, 0.6657, 0.4282, 0.8011, 0.5169, 0.3344, 0.4437, 0.4274, 0.5565, 0.4275, 0.7183, 0.2406, 0.6174, 0.1469, 0.7912, 0.2406, 0.6174, 0.4275, 0.7183, 0.2922, 0.807, 0.664, 0.4482, 0.7773, 0.5297, 0.6141, 0.618, 0.53, 0.462])
me_cube_001.materials.append(mat_marble)
me_cube_001.use_remesh_preserve_volume = False
me_cube_001.use_remesh_preserve_attributes = False
me_cube_001.use_mirror_vertex_groups = False
me_cube_001.update()

# ---- objects
ob_cube_001 = bpy.data.objects.new('Cube.001', me_cube_001)

# ---- transforms, parenting, visibility, modifiers, constraints
ob_cube_001.location = (15.0, 0.0, 0.0)
ob_cube_001.lock_rotations_4d = False
ob_cube_001.empty_display_type = 'ARROWS'
ob_cube_001.lineart.crease_threshold = 0.0

# ---- collection membership
col_collection_1.objects.link(ob_cube_001)

# ---- scene / render settings (as saved in the file)
scene.frame_start = 1; scene.frame_end = 250; scene.frame_set(1)
scene.render.engine = 'CYCLES'
scene.render.image_settings.color_mode = 'RGB'
scene.render.image_settings.compression = 90
scene.render.resolution_percentage = 50
scene.render.dither_intensity = 0.0
scene.render.bake_margin = 2
scene.render.bake_bias = 0.0
scene.cycles.use_denoising = False
scene.cycles.samples = 10
scene.cycles.sampling_pattern = 'TABULATED_SOBOL'
scene.cycles.light_sampling_threshold = 0.0
scene.cycles.use_adaptive_sampling = False
scene.cycles.use_light_tree = False
scene.cycles.blur_glossy = 0.0
scene.cycles.volume_bounces = 1
scene.cycles.pixel_filter_type = 'GAUSSIAN'
scene.cycles.sample_clamp_indirect = 0.0
scene.view_settings.view_transform = 'Standard'
bpy.context.view_layer.update()

# ---- added for rendering (the .blend has no active camera and no usable light): camera, sun
cam_auto = bpy.data.cameras.new('AutoCamera')
cam_auto.lens = 50.0
cam_auto.sensor_width = 36.0
cam_auto.clip_end = 1109.79
ob_auto_camera = bpy.data.objects.new('AutoCamera', cam_auto)
scene.collection.objects.link(ob_auto_camera)
ob_auto_camera.location = (63.056, -75.9069, 62.4547)
ob_auto_camera.rotation_euler = (1.09748, -7.21219e-08, 0.694738)
scene.camera = ob_auto_camera
light_auto_sun = bpy.data.lights.new('AutoSun', 'SUN')
light_auto_sun.energy = 3.0
light_auto_sun.angle = 0.0523599
ob_auto_sun = bpy.data.objects.new('AutoSun', light_auto_sun)
scene.collection.objects.link(ob_auto_sun)
ob_auto_sun.rotation_euler = (0.872665, 0.174533, 0.523599)
bpy.context.view_layer.update()
